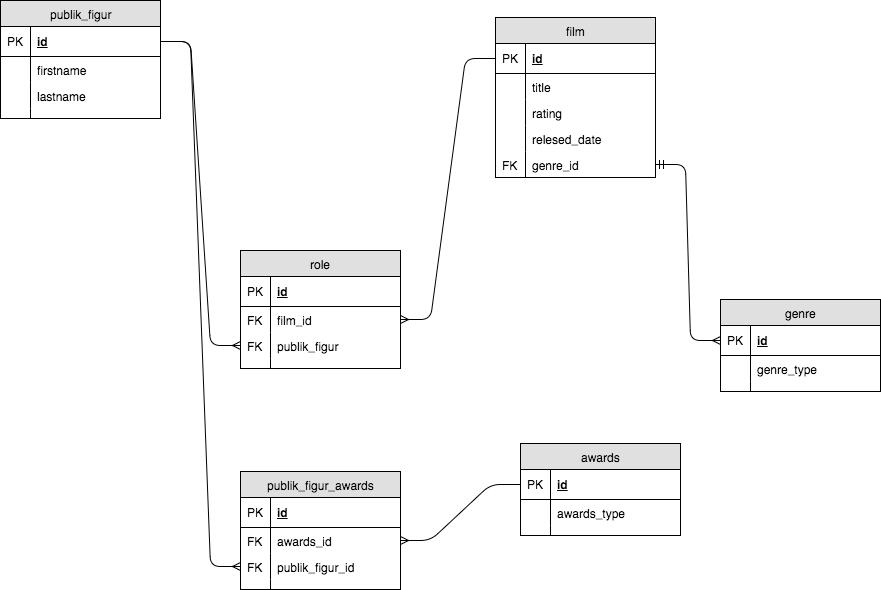

The diagram above was exported from draw.io. Its source (the exported page's mxGraphModel, read from the mxfile embedded in the PNG):
<mxGraphModel dx="1430" dy="778" grid="1" gridSize="10" guides="1" tooltips="1" connect="1" arrows="1" fold="1" page="1" pageScale="1" pageWidth="850" pageHeight="1100" background="#ffffff" math="0" shadow="0">
  <root>
    <mxCell id="0" />
    <mxCell id="1" parent="0" />
    <mxCell id="2" value="publik_figur" style="swimlane;html=1;fontStyle=0;childLayout=stackLayout;horizontal=1;startSize=26;fillColor=#e0e0e0;horizontalStack=0;resizeParent=1;resizeLast=0;collapsible=1;marginBottom=0;swimlaneFillColor=#ffffff;align=center;" vertex="1" parent="1">
      <mxGeometry x="10" y="10" width="160" height="118" as="geometry" />
    </mxCell>
    <mxCell id="3" value="id" style="shape=partialRectangle;top=0;left=0;right=0;bottom=1;html=1;align=left;verticalAlign=middle;fillColor=none;spacingLeft=34;spacingRight=4;whiteSpace=wrap;overflow=hidden;rotatable=0;points=[[0,0.5],[1,0.5]];portConstraint=eastwest;dropTarget=0;fontStyle=5;" vertex="1" parent="2">
      <mxGeometry y="26" width="160" height="30" as="geometry" />
    </mxCell>
    <mxCell id="4" value="PK" style="shape=partialRectangle;top=0;left=0;bottom=0;html=1;fillColor=none;align=left;verticalAlign=middle;spacingLeft=4;spacingRight=4;whiteSpace=wrap;overflow=hidden;rotatable=0;points=[];portConstraint=eastwest;part=1;" vertex="1" connectable="0" parent="3">
      <mxGeometry width="30" height="30" as="geometry" />
    </mxCell>
    <mxCell id="5" value="firstname" style="shape=partialRectangle;top=0;left=0;right=0;bottom=0;html=1;align=left;verticalAlign=top;fillColor=none;spacingLeft=34;spacingRight=4;whiteSpace=wrap;overflow=hidden;rotatable=0;points=[[0,0.5],[1,0.5]];portConstraint=eastwest;dropTarget=0;" vertex="1" parent="2">
      <mxGeometry y="56" width="160" height="26" as="geometry" />
    </mxCell>
    <mxCell id="6" value="" style="shape=partialRectangle;top=0;left=0;bottom=0;html=1;fillColor=none;align=left;verticalAlign=top;spacingLeft=4;spacingRight=4;whiteSpace=wrap;overflow=hidden;rotatable=0;points=[];portConstraint=eastwest;part=1;" vertex="1" connectable="0" parent="5">
      <mxGeometry width="30" height="26" as="geometry" />
    </mxCell>
    <mxCell id="7" value="lastname" style="shape=partialRectangle;top=0;left=0;right=0;bottom=0;html=1;align=left;verticalAlign=top;fillColor=none;spacingLeft=34;spacingRight=4;whiteSpace=wrap;overflow=hidden;rotatable=0;points=[[0,0.5],[1,0.5]];portConstraint=eastwest;dropTarget=0;" vertex="1" parent="2">
      <mxGeometry y="82" width="160" height="26" as="geometry" />
    </mxCell>
    <mxCell id="8" value="" style="shape=partialRectangle;top=0;left=0;bottom=0;html=1;fillColor=none;align=left;verticalAlign=top;spacingLeft=4;spacingRight=4;whiteSpace=wrap;overflow=hidden;rotatable=0;points=[];portConstraint=eastwest;part=1;" vertex="1" connectable="0" parent="7">
      <mxGeometry width="30" height="26" as="geometry" />
    </mxCell>
    <mxCell id="11" value="" style="shape=partialRectangle;top=0;left=0;right=0;bottom=0;html=1;align=left;verticalAlign=top;fillColor=none;spacingLeft=34;spacingRight=4;whiteSpace=wrap;overflow=hidden;rotatable=0;points=[[0,0.5],[1,0.5]];portConstraint=eastwest;dropTarget=0;" vertex="1" parent="2">
      <mxGeometry y="108" width="160" height="10" as="geometry" />
    </mxCell>
    <mxCell id="12" value="" style="shape=partialRectangle;top=0;left=0;bottom=0;html=1;fillColor=none;align=left;verticalAlign=top;spacingLeft=4;spacingRight=4;whiteSpace=wrap;overflow=hidden;rotatable=0;points=[];portConstraint=eastwest;part=1;" vertex="1" connectable="0" parent="11">
      <mxGeometry width="30" height="10" as="geometry" />
    </mxCell>
    <mxCell id="13" value="film" style="swimlane;html=1;fontStyle=0;childLayout=stackLayout;horizontal=1;startSize=26;fillColor=#e0e0e0;horizontalStack=0;resizeParent=1;resizeLast=0;collapsible=1;marginBottom=0;swimlaneFillColor=#ffffff;align=center;" vertex="1" parent="1">
      <mxGeometry x="505" y="27" width="160" height="160" as="geometry" />
    </mxCell>
    <mxCell id="14" value="id" style="shape=partialRectangle;top=0;left=0;right=0;bottom=1;html=1;align=left;verticalAlign=middle;fillColor=none;spacingLeft=34;spacingRight=4;whiteSpace=wrap;overflow=hidden;rotatable=0;points=[[0,0.5],[1,0.5]];portConstraint=eastwest;dropTarget=0;fontStyle=5;" vertex="1" parent="13">
      <mxGeometry y="26" width="160" height="30" as="geometry" />
    </mxCell>
    <mxCell id="15" value="PK" style="shape=partialRectangle;top=0;left=0;bottom=0;html=1;fillColor=none;align=left;verticalAlign=middle;spacingLeft=4;spacingRight=4;whiteSpace=wrap;overflow=hidden;rotatable=0;points=[];portConstraint=eastwest;part=1;" vertex="1" connectable="0" parent="14">
      <mxGeometry width="30" height="30" as="geometry" />
    </mxCell>
    <mxCell id="16" value="title" style="shape=partialRectangle;top=0;left=0;right=0;bottom=0;html=1;align=left;verticalAlign=top;fillColor=none;spacingLeft=34;spacingRight=4;whiteSpace=wrap;overflow=hidden;rotatable=0;points=[[0,0.5],[1,0.5]];portConstraint=eastwest;dropTarget=0;" vertex="1" parent="13">
      <mxGeometry y="56" width="160" height="26" as="geometry" />
    </mxCell>
    <mxCell id="17" value="" style="shape=partialRectangle;top=0;left=0;bottom=0;html=1;fillColor=none;align=left;verticalAlign=top;spacingLeft=4;spacingRight=4;whiteSpace=wrap;overflow=hidden;rotatable=0;points=[];portConstraint=eastwest;part=1;" vertex="1" connectable="0" parent="16">
      <mxGeometry width="30" height="26" as="geometry" />
    </mxCell>
    <mxCell id="18" value="rating" style="shape=partialRectangle;top=0;left=0;right=0;bottom=0;html=1;align=left;verticalAlign=top;fillColor=none;spacingLeft=34;spacingRight=4;whiteSpace=wrap;overflow=hidden;rotatable=0;points=[[0,0.5],[1,0.5]];portConstraint=eastwest;dropTarget=0;" vertex="1" parent="13">
      <mxGeometry y="82" width="160" height="26" as="geometry" />
    </mxCell>
    <mxCell id="19" value="" style="shape=partialRectangle;top=0;left=0;bottom=0;html=1;fillColor=none;align=left;verticalAlign=top;spacingLeft=4;spacingRight=4;whiteSpace=wrap;overflow=hidden;rotatable=0;points=[];portConstraint=eastwest;part=1;" vertex="1" connectable="0" parent="18">
      <mxGeometry width="30" height="26" as="geometry" />
    </mxCell>
    <mxCell id="20" value="relesed_date" style="shape=partialRectangle;top=0;left=0;right=0;bottom=0;html=1;align=left;verticalAlign=top;fillColor=none;spacingLeft=34;spacingRight=4;whiteSpace=wrap;overflow=hidden;rotatable=0;points=[[0,0.5],[1,0.5]];portConstraint=eastwest;dropTarget=0;" vertex="1" parent="13">
      <mxGeometry y="108" width="160" height="26" as="geometry" />
    </mxCell>
    <mxCell id="21" value="" style="shape=partialRectangle;top=0;left=0;bottom=0;html=1;fillColor=none;align=left;verticalAlign=top;spacingLeft=4;spacingRight=4;whiteSpace=wrap;overflow=hidden;rotatable=0;points=[];portConstraint=eastwest;part=1;" vertex="1" connectable="0" parent="20">
      <mxGeometry width="30" height="26" as="geometry" />
    </mxCell>
    <mxCell id="24" value="genre_id" style="shape=partialRectangle;top=0;left=0;right=0;bottom=0;html=1;align=left;verticalAlign=top;fillColor=none;spacingLeft=34;spacingRight=4;whiteSpace=wrap;overflow=hidden;rotatable=0;points=[[0,0.5],[1,0.5]];portConstraint=eastwest;dropTarget=0;" vertex="1" parent="13">
      <mxGeometry y="134" width="160" height="26" as="geometry" />
    </mxCell>
    <mxCell id="25" value="FK" style="shape=partialRectangle;top=0;left=0;bottom=0;html=1;fillColor=none;align=left;verticalAlign=top;spacingLeft=4;spacingRight=4;whiteSpace=wrap;overflow=hidden;rotatable=0;points=[];portConstraint=eastwest;part=1;" vertex="1" connectable="0" parent="24">
      <mxGeometry width="30" height="26" as="geometry" />
    </mxCell>
    <mxCell id="27" value="role" style="swimlane;html=1;fontStyle=0;childLayout=stackLayout;horizontal=1;startSize=26;fillColor=#e0e0e0;horizontalStack=0;resizeParent=1;resizeLast=0;collapsible=1;marginBottom=0;swimlaneFillColor=#ffffff;align=center;" vertex="1" parent="1">
      <mxGeometry x="250" y="260" width="160" height="118" as="geometry" />
    </mxCell>
    <mxCell id="28" value="id" style="shape=partialRectangle;top=0;left=0;right=0;bottom=1;html=1;align=left;verticalAlign=middle;fillColor=none;spacingLeft=34;spacingRight=4;whiteSpace=wrap;overflow=hidden;rotatable=0;points=[[0,0.5],[1,0.5]];portConstraint=eastwest;dropTarget=0;fontStyle=5;" vertex="1" parent="27">
      <mxGeometry y="26" width="160" height="30" as="geometry" />
    </mxCell>
    <mxCell id="29" value="PK" style="shape=partialRectangle;top=0;left=0;bottom=0;html=1;fillColor=none;align=left;verticalAlign=middle;spacingLeft=4;spacingRight=4;whiteSpace=wrap;overflow=hidden;rotatable=0;points=[];portConstraint=eastwest;part=1;" vertex="1" connectable="0" parent="28">
      <mxGeometry width="30" height="30" as="geometry" />
    </mxCell>
    <mxCell id="30" value="film_id" style="shape=partialRectangle;top=0;left=0;right=0;bottom=0;html=1;align=left;verticalAlign=top;fillColor=none;spacingLeft=34;spacingRight=4;whiteSpace=wrap;overflow=hidden;rotatable=0;points=[[0,0.5],[1,0.5]];portConstraint=eastwest;dropTarget=0;" vertex="1" parent="27">
      <mxGeometry y="56" width="160" height="26" as="geometry" />
    </mxCell>
    <mxCell id="31" value="FK" style="shape=partialRectangle;top=0;left=0;bottom=0;html=1;fillColor=none;align=left;verticalAlign=top;spacingLeft=4;spacingRight=4;whiteSpace=wrap;overflow=hidden;rotatable=0;points=[];portConstraint=eastwest;part=1;" vertex="1" connectable="0" parent="30">
      <mxGeometry width="30" height="26" as="geometry" />
    </mxCell>
    <mxCell id="32" value="&lt;span&gt;publik_figur&lt;/span&gt;" style="shape=partialRectangle;top=0;left=0;right=0;bottom=0;html=1;align=left;verticalAlign=top;fillColor=none;spacingLeft=34;spacingRight=4;whiteSpace=wrap;overflow=hidden;rotatable=0;points=[[0,0.5],[1,0.5]];portConstraint=eastwest;dropTarget=0;" vertex="1" parent="27">
      <mxGeometry y="82" width="160" height="26" as="geometry" />
    </mxCell>
    <mxCell id="33" value="FK" style="shape=partialRectangle;top=0;left=0;bottom=0;html=1;fillColor=none;align=left;verticalAlign=top;spacingLeft=4;spacingRight=4;whiteSpace=wrap;overflow=hidden;rotatable=0;points=[];portConstraint=eastwest;part=1;" vertex="1" connectable="0" parent="32">
      <mxGeometry width="30" height="26" as="geometry" />
    </mxCell>
    <mxCell id="34" value="" style="shape=partialRectangle;top=0;left=0;right=0;bottom=0;html=1;align=left;verticalAlign=top;fillColor=none;spacingLeft=34;spacingRight=4;whiteSpace=wrap;overflow=hidden;rotatable=0;points=[[0,0.5],[1,0.5]];portConstraint=eastwest;dropTarget=0;" vertex="1" parent="27">
      <mxGeometry y="108" width="160" height="10" as="geometry" />
    </mxCell>
    <mxCell id="35" value="" style="shape=partialRectangle;top=0;left=0;bottom=0;html=1;fillColor=none;align=left;verticalAlign=top;spacingLeft=4;spacingRight=4;whiteSpace=wrap;overflow=hidden;rotatable=0;points=[];portConstraint=eastwest;part=1;" vertex="1" connectable="0" parent="34">
      <mxGeometry width="30" height="10" as="geometry" />
    </mxCell>
    <mxCell id="36" value="" style="edgeStyle=entityRelationEdgeStyle;html=1;endArrow=ERmany;entryX=0;entryY=0.5;exitX=1;exitY=0.5;endFill=0;" edge="1" parent="1" source="3" target="32">
      <mxGeometry width="100" height="100" relative="1" as="geometry">
        <mxPoint x="10" y="480" as="sourcePoint" />
        <mxPoint x="110" y="380" as="targetPoint" />
      </mxGeometry>
    </mxCell>
    <mxCell id="37" value="" style="edgeStyle=entityRelationEdgeStyle;html=1;endArrow=none;endFill=0;startArrow=ERmany;startFill=0;entryX=0;entryY=0.5;exitX=1;exitY=0.5;" edge="1" parent="1" source="30" target="14">
      <mxGeometry width="100" height="100" relative="1" as="geometry">
        <mxPoint x="10" y="500" as="sourcePoint" />
        <mxPoint x="110" y="400" as="targetPoint" />
      </mxGeometry>
    </mxCell>
    <mxCell id="38" value="genre" style="swimlane;html=1;fontStyle=0;childLayout=stackLayout;horizontal=1;startSize=26;fillColor=#e0e0e0;horizontalStack=0;resizeParent=1;resizeLast=0;collapsible=1;marginBottom=0;swimlaneFillColor=#ffffff;align=center;" vertex="1" parent="1">
      <mxGeometry x="730" y="309" width="160" height="92" as="geometry" />
    </mxCell>
    <mxCell id="39" value="id" style="shape=partialRectangle;top=0;left=0;right=0;bottom=1;html=1;align=left;verticalAlign=middle;fillColor=none;spacingLeft=34;spacingRight=4;whiteSpace=wrap;overflow=hidden;rotatable=0;points=[[0,0.5],[1,0.5]];portConstraint=eastwest;dropTarget=0;fontStyle=5;" vertex="1" parent="38">
      <mxGeometry y="26" width="160" height="30" as="geometry" />
    </mxCell>
    <mxCell id="40" value="PK" style="shape=partialRectangle;top=0;left=0;bottom=0;html=1;fillColor=none;align=left;verticalAlign=middle;spacingLeft=4;spacingRight=4;whiteSpace=wrap;overflow=hidden;rotatable=0;points=[];portConstraint=eastwest;part=1;" vertex="1" connectable="0" parent="39">
      <mxGeometry width="30" height="30" as="geometry" />
    </mxCell>
    <mxCell id="41" value="genre_type" style="shape=partialRectangle;top=0;left=0;right=0;bottom=0;html=1;align=left;verticalAlign=top;fillColor=none;spacingLeft=34;spacingRight=4;whiteSpace=wrap;overflow=hidden;rotatable=0;points=[[0,0.5],[1,0.5]];portConstraint=eastwest;dropTarget=0;" vertex="1" parent="38">
      <mxGeometry y="56" width="160" height="26" as="geometry" />
    </mxCell>
    <mxCell id="42" value="" style="shape=partialRectangle;top=0;left=0;bottom=0;html=1;fillColor=none;align=left;verticalAlign=top;spacingLeft=4;spacingRight=4;whiteSpace=wrap;overflow=hidden;rotatable=0;points=[];portConstraint=eastwest;part=1;" vertex="1" connectable="0" parent="41">
      <mxGeometry width="30" height="26" as="geometry" />
    </mxCell>
    <mxCell id="45" value="" style="shape=partialRectangle;top=0;left=0;right=0;bottom=0;html=1;align=left;verticalAlign=top;fillColor=none;spacingLeft=34;spacingRight=4;whiteSpace=wrap;overflow=hidden;rotatable=0;points=[[0,0.5],[1,0.5]];portConstraint=eastwest;dropTarget=0;" vertex="1" parent="38">
      <mxGeometry y="82" width="160" height="10" as="geometry" />
    </mxCell>
    <mxCell id="46" value="" style="shape=partialRectangle;top=0;left=0;bottom=0;html=1;fillColor=none;align=left;verticalAlign=top;spacingLeft=4;spacingRight=4;whiteSpace=wrap;overflow=hidden;rotatable=0;points=[];portConstraint=eastwest;part=1;" vertex="1" connectable="0" parent="45">
      <mxGeometry width="30" height="10" as="geometry" />
    </mxCell>
    <mxCell id="48" value="" style="edgeStyle=entityRelationEdgeStyle;html=1;endArrow=ERmany;startArrow=ERmandOne;entryX=0;entryY=0.5;exitX=1;exitY=0.5;endFill=0;" edge="1" parent="1" source="24" target="39">
      <mxGeometry width="100" height="100" relative="1" as="geometry">
        <mxPoint x="580" y="70" as="sourcePoint" />
        <mxPoint x="550" y="400" as="targetPoint" />
      </mxGeometry>
    </mxCell>
    <mxCell id="49" value="awards" style="swimlane;html=1;fontStyle=0;childLayout=stackLayout;horizontal=1;startSize=26;fillColor=#e0e0e0;horizontalStack=0;resizeParent=1;resizeLast=0;collapsible=1;marginBottom=0;swimlaneFillColor=#ffffff;align=center;" vertex="1" parent="1">
      <mxGeometry x="530" y="453" width="160" height="92" as="geometry" />
    </mxCell>
    <mxCell id="50" value="id" style="shape=partialRectangle;top=0;left=0;right=0;bottom=1;html=1;align=left;verticalAlign=middle;fillColor=none;spacingLeft=34;spacingRight=4;whiteSpace=wrap;overflow=hidden;rotatable=0;points=[[0,0.5],[1,0.5]];portConstraint=eastwest;dropTarget=0;fontStyle=5;" vertex="1" parent="49">
      <mxGeometry y="26" width="160" height="30" as="geometry" />
    </mxCell>
    <mxCell id="51" value="PK" style="shape=partialRectangle;top=0;left=0;bottom=0;html=1;fillColor=none;align=left;verticalAlign=middle;spacingLeft=4;spacingRight=4;whiteSpace=wrap;overflow=hidden;rotatable=0;points=[];portConstraint=eastwest;part=1;" vertex="1" connectable="0" parent="50">
      <mxGeometry width="30" height="30" as="geometry" />
    </mxCell>
    <mxCell id="52" value="awards_type" style="shape=partialRectangle;top=0;left=0;right=0;bottom=0;html=1;align=left;verticalAlign=top;fillColor=none;spacingLeft=34;spacingRight=4;whiteSpace=wrap;overflow=hidden;rotatable=0;points=[[0,0.5],[1,0.5]];portConstraint=eastwest;dropTarget=0;" vertex="1" parent="49">
      <mxGeometry y="56" width="160" height="26" as="geometry" />
    </mxCell>
    <mxCell id="53" value="" style="shape=partialRectangle;top=0;left=0;bottom=0;html=1;fillColor=none;align=left;verticalAlign=top;spacingLeft=4;spacingRight=4;whiteSpace=wrap;overflow=hidden;rotatable=0;points=[];portConstraint=eastwest;part=1;" vertex="1" connectable="0" parent="52">
      <mxGeometry width="30" height="26" as="geometry" />
    </mxCell>
    <mxCell id="54" value="" style="shape=partialRectangle;top=0;left=0;right=0;bottom=0;html=1;align=left;verticalAlign=top;fillColor=none;spacingLeft=34;spacingRight=4;whiteSpace=wrap;overflow=hidden;rotatable=0;points=[[0,0.5],[1,0.5]];portConstraint=eastwest;dropTarget=0;" vertex="1" parent="49">
      <mxGeometry y="82" width="160" height="10" as="geometry" />
    </mxCell>
    <mxCell id="55" value="" style="shape=partialRectangle;top=0;left=0;bottom=0;html=1;fillColor=none;align=left;verticalAlign=top;spacingLeft=4;spacingRight=4;whiteSpace=wrap;overflow=hidden;rotatable=0;points=[];portConstraint=eastwest;part=1;" vertex="1" connectable="0" parent="54">
      <mxGeometry width="30" height="10" as="geometry" />
    </mxCell>
    <mxCell id="56" value="" style="edgeStyle=entityRelationEdgeStyle;html=1;endArrow=none;exitX=1;exitY=0.5;entryX=0;entryY=0.5;endFill=0;startArrow=ERmany;startFill=0;" edge="1" parent="1" source="60" target="50">
      <mxGeometry x="130" y="236" width="100" height="100" as="geometry">
        <mxPoint x="130" y="236" as="sourcePoint" />
        <mxPoint x="1240" y="520" as="targetPoint" />
      </mxGeometry>
    </mxCell>
    <mxCell id="57" value="publik_figur_awards" style="swimlane;html=1;fontStyle=0;childLayout=stackLayout;horizontal=1;startSize=26;fillColor=#e0e0e0;horizontalStack=0;resizeParent=1;resizeLast=0;collapsible=1;marginBottom=0;swimlaneFillColor=#ffffff;align=center;" vertex="1" parent="1">
      <mxGeometry x="250" y="481" width="160" height="118" as="geometry" />
    </mxCell>
    <mxCell id="58" value="id" style="shape=partialRectangle;top=0;left=0;right=0;bottom=1;html=1;align=left;verticalAlign=middle;fillColor=none;spacingLeft=34;spacingRight=4;whiteSpace=wrap;overflow=hidden;rotatable=0;points=[[0,0.5],[1,0.5]];portConstraint=eastwest;dropTarget=0;fontStyle=5;" vertex="1" parent="57">
      <mxGeometry y="26" width="160" height="30" as="geometry" />
    </mxCell>
    <mxCell id="59" value="PK" style="shape=partialRectangle;top=0;left=0;bottom=0;html=1;fillColor=none;align=left;verticalAlign=middle;spacingLeft=4;spacingRight=4;whiteSpace=wrap;overflow=hidden;rotatable=0;points=[];portConstraint=eastwest;part=1;" vertex="1" connectable="0" parent="58">
      <mxGeometry width="30" height="30" as="geometry" />
    </mxCell>
    <mxCell id="60" value="awards_id" style="shape=partialRectangle;top=0;left=0;right=0;bottom=0;html=1;align=left;verticalAlign=top;fillColor=none;spacingLeft=34;spacingRight=4;whiteSpace=wrap;overflow=hidden;rotatable=0;points=[[0,0.5],[1,0.5]];portConstraint=eastwest;dropTarget=0;" vertex="1" parent="57">
      <mxGeometry y="56" width="160" height="26" as="geometry" />
    </mxCell>
    <mxCell id="61" value="FK" style="shape=partialRectangle;top=0;left=0;bottom=0;html=1;fillColor=none;align=left;verticalAlign=top;spacingLeft=4;spacingRight=4;whiteSpace=wrap;overflow=hidden;rotatable=0;points=[];portConstraint=eastwest;part=1;" vertex="1" connectable="0" parent="60">
      <mxGeometry width="30" height="26" as="geometry" />
    </mxCell>
    <mxCell id="62" value="publik_figur_id&lt;br&gt;" style="shape=partialRectangle;top=0;left=0;right=0;bottom=0;html=1;align=left;verticalAlign=top;fillColor=none;spacingLeft=34;spacingRight=4;whiteSpace=wrap;overflow=hidden;rotatable=0;points=[[0,0.5],[1,0.5]];portConstraint=eastwest;dropTarget=0;" vertex="1" parent="57">
      <mxGeometry y="82" width="160" height="26" as="geometry" />
    </mxCell>
    <mxCell id="63" value="FK" style="shape=partialRectangle;top=0;left=0;bottom=0;html=1;fillColor=none;align=left;verticalAlign=top;spacingLeft=4;spacingRight=4;whiteSpace=wrap;overflow=hidden;rotatable=0;points=[];portConstraint=eastwest;part=1;" vertex="1" connectable="0" parent="62">
      <mxGeometry width="30" height="26" as="geometry" />
    </mxCell>
    <mxCell id="64" value="" style="shape=partialRectangle;top=0;left=0;right=0;bottom=0;html=1;align=left;verticalAlign=top;fillColor=none;spacingLeft=34;spacingRight=4;whiteSpace=wrap;overflow=hidden;rotatable=0;points=[[0,0.5],[1,0.5]];portConstraint=eastwest;dropTarget=0;" vertex="1" parent="57">
      <mxGeometry y="108" width="160" height="10" as="geometry" />
    </mxCell>
    <mxCell id="65" value="" style="shape=partialRectangle;top=0;left=0;bottom=0;html=1;fillColor=none;align=left;verticalAlign=top;spacingLeft=4;spacingRight=4;whiteSpace=wrap;overflow=hidden;rotatable=0;points=[];portConstraint=eastwest;part=1;" vertex="1" connectable="0" parent="64">
      <mxGeometry width="30" height="10" as="geometry" />
    </mxCell>
    <mxCell id="67" value="" style="edgeStyle=entityRelationEdgeStyle;html=1;endArrow=ERmany;exitX=1;exitY=0.5;endFill=0;entryX=0;entryY=0.5;" edge="1" parent="1" source="3" target="62">
      <mxGeometry x="180" y="61" width="100" height="100" as="geometry">
        <mxPoint x="180" y="61" as="sourcePoint" />
        <mxPoint x="220" y="530" as="targetPoint" />
      </mxGeometry>
    </mxCell>
  </root>
</mxGraphModel>